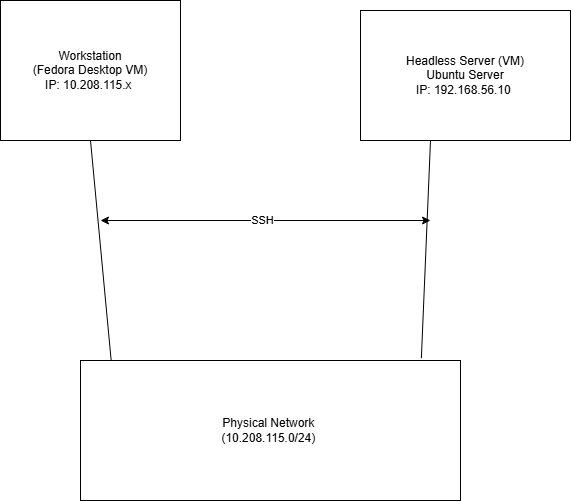

The diagram above was exported from draw.io. Its source (the exported page's mxGraphModel, read from the mxfile embedded in the PNG):
<mxGraphModel dx="1281" dy="568" grid="1" gridSize="10" guides="1" tooltips="1" connect="1" arrows="1" fold="1" page="1" pageScale="1" pageWidth="850" pageHeight="1100" math="0" shadow="0">
  <root>
    <mxCell id="0" />
    <mxCell id="1" parent="0" />
    <mxCell id="h0obsuaTYFIf4_41OwMO-1" value="Workstation&lt;div&gt;(Fedora Desktop VM)&lt;/div&gt;&lt;div&gt;IP: 10.208.115.x&amp;nbsp;&lt;/div&gt;" style="rounded=0;whiteSpace=wrap;html=1;" vertex="1" parent="1">
      <mxGeometry x="120" y="120" width="180" height="140" as="geometry" />
    </mxCell>
    <mxCell id="h0obsuaTYFIf4_41OwMO-2" value="Headless Server (&lt;span style=&quot;background-color: transparent; color: light-dark(rgb(0, 0, 0), rgb(255, 255, 255));&quot;&gt;VM&lt;/span&gt;&lt;span style=&quot;background-color: transparent; color: light-dark(rgb(0, 0, 0), rgb(255, 255, 255));&quot;&gt;)&lt;/span&gt;&lt;div&gt;&lt;div&gt;&lt;span style=&quot;background-color: transparent; color: light-dark(rgb(0, 0, 0), rgb(255, 255, 255));&quot;&gt;Ubuntu Server&lt;br&gt;&lt;/span&gt;IP: 192.168.56.10&amp;nbsp;&lt;span style=&quot;background-color: transparent; color: light-dark(rgb(0, 0, 0), rgb(255, 255, 255));&quot;&gt;&lt;/span&gt;&lt;/div&gt;&lt;/div&gt;" style="rounded=0;whiteSpace=wrap;html=1;" vertex="1" parent="1">
      <mxGeometry x="480" y="130" width="210" height="130" as="geometry" />
    </mxCell>
    <mxCell id="h0obsuaTYFIf4_41OwMO-3" value="" style="endArrow=none;html=1;rounded=0;entryX=0.5;entryY=1;entryDx=0;entryDy=0;exitX=0.081;exitY=0.007;exitDx=0;exitDy=0;exitPerimeter=0;" edge="1" parent="1" source="h0obsuaTYFIf4_41OwMO-7" target="h0obsuaTYFIf4_41OwMO-1">
      <mxGeometry width="50" height="50" relative="1" as="geometry">
        <mxPoint x="240" y="360" as="sourcePoint" />
        <mxPoint x="260" y="290" as="targetPoint" />
      </mxGeometry>
    </mxCell>
    <mxCell id="h0obsuaTYFIf4_41OwMO-4" value="" style="endArrow=none;html=1;rounded=0;exitX=0.897;exitY=-0.016;exitDx=0;exitDy=0;exitPerimeter=0;" edge="1" parent="1" source="h0obsuaTYFIf4_41OwMO-7">
      <mxGeometry width="50" height="50" relative="1" as="geometry">
        <mxPoint x="550" y="360" as="sourcePoint" />
        <mxPoint x="550" y="260" as="targetPoint" />
      </mxGeometry>
    </mxCell>
    <mxCell id="h0obsuaTYFIf4_41OwMO-5" value="" style="endArrow=classic;startArrow=classic;html=1;rounded=0;" edge="1" parent="1">
      <mxGeometry width="50" height="50" relative="1" as="geometry">
        <mxPoint x="220" y="340" as="sourcePoint" />
        <mxPoint x="550" y="340" as="targetPoint" />
      </mxGeometry>
    </mxCell>
    <mxCell id="h0obsuaTYFIf4_41OwMO-6" value="SSH" style="edgeLabel;html=1;align=center;verticalAlign=middle;resizable=0;points=[];" vertex="1" connectable="0" parent="h0obsuaTYFIf4_41OwMO-5">
      <mxGeometry x="-0.0232" y="1" relative="1" as="geometry">
        <mxPoint as="offset" />
      </mxGeometry>
    </mxCell>
    <mxCell id="h0obsuaTYFIf4_41OwMO-7" value="Physical Network&amp;nbsp;&lt;div&gt;(10.208.115.0/24)&amp;nbsp;&lt;/div&gt;" style="rounded=0;whiteSpace=wrap;html=1;" vertex="1" parent="1">
      <mxGeometry x="200" y="480" width="380" height="140" as="geometry" />
    </mxCell>
  </root>
</mxGraphModel>